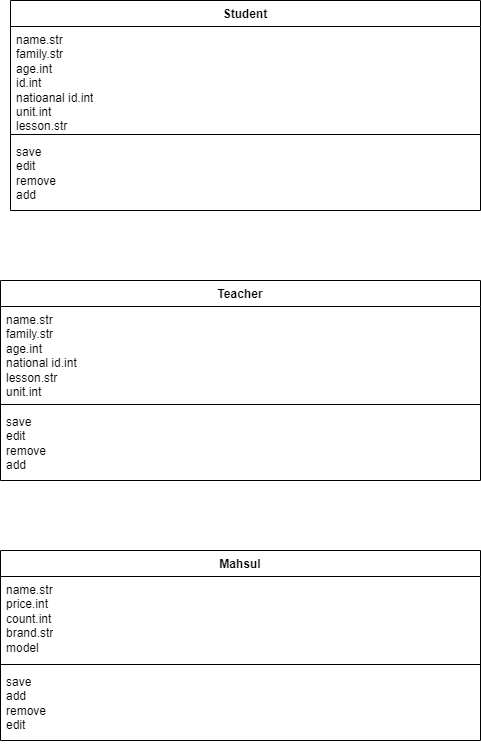

The diagram above was exported from draw.io. Its source (the exported page's mxGraphModel, read from the mxfile embedded in the PNG):
<mxGraphModel dx="1462" dy="647" grid="1" gridSize="10" guides="1" tooltips="1" connect="1" arrows="1" fold="1" page="1" pageScale="1" pageWidth="850" pageHeight="1100" math="0" shadow="0">
  <root>
    <mxCell id="0" />
    <mxCell id="1" parent="0" />
    <mxCell id="8hJ34_EcMncHHkIgX8ag-17" value="Student" style="swimlane;align=center;verticalAlign=top;childLayout=stackLayout;horizontal=1;startSize=26;horizontalStack=0;resizeParent=1;resizeParentMax=0;resizeLast=0;collapsible=1;marginBottom=0;whiteSpace=wrap;html=1;" parent="1" vertex="1">
      <mxGeometry x="170" y="110" width="470" height="210" as="geometry" />
    </mxCell>
    <object label="name.str&lt;div&gt;family.str&lt;/div&gt;&lt;div&gt;age.int&lt;/div&gt;&lt;div&gt;id.int&lt;/div&gt;&lt;div&gt;natioanal id.int&lt;/div&gt;&lt;div&gt;unit.int&lt;/div&gt;&lt;div&gt;lesson.str&lt;/div&gt;" id="8hJ34_EcMncHHkIgX8ag-18">
      <mxCell style="text;strokeColor=none;fillColor=none;align=left;verticalAlign=top;spacingLeft=4;spacingRight=4;overflow=hidden;rotatable=0;points=[[0,0.5],[1,0.5]];portConstraint=eastwest;whiteSpace=wrap;html=1;" parent="8hJ34_EcMncHHkIgX8ag-17" vertex="1">
        <mxGeometry y="26" width="470" height="104" as="geometry" />
      </mxCell>
    </object>
    <mxCell id="8hJ34_EcMncHHkIgX8ag-19" value="" style="line;strokeWidth=1;fillColor=none;align=left;verticalAlign=middle;spacingTop=-1;spacingLeft=3;spacingRight=3;rotatable=0;labelPosition=right;points=[];portConstraint=eastwest;strokeColor=inherit;" parent="8hJ34_EcMncHHkIgX8ag-17" vertex="1">
      <mxGeometry y="130" width="470" height="8" as="geometry" />
    </mxCell>
    <mxCell id="8hJ34_EcMncHHkIgX8ag-20" value="save&lt;div&gt;edit&lt;/div&gt;&lt;div&gt;remove&lt;/div&gt;&lt;div&gt;add&lt;/div&gt;" style="text;strokeColor=none;fillColor=none;align=left;verticalAlign=top;spacingLeft=4;spacingRight=4;overflow=hidden;rotatable=0;points=[[0,0.5],[1,0.5]];portConstraint=eastwest;whiteSpace=wrap;html=1;" parent="8hJ34_EcMncHHkIgX8ag-17" vertex="1">
      <mxGeometry y="138" width="470" height="72" as="geometry" />
    </mxCell>
    <mxCell id="KSZtmWkIH6s2EyshWdX1-2" value="Teacher" style="swimlane;fontStyle=1;align=center;verticalAlign=top;childLayout=stackLayout;horizontal=1;startSize=26;horizontalStack=0;resizeParent=1;resizeParentMax=0;resizeLast=0;collapsible=1;marginBottom=0;whiteSpace=wrap;html=1;" vertex="1" parent="1">
      <mxGeometry x="160" y="390" width="480" height="200" as="geometry" />
    </mxCell>
    <mxCell id="KSZtmWkIH6s2EyshWdX1-3" value="name.str&lt;div&gt;family.str&lt;/div&gt;&lt;div&gt;age.int&lt;/div&gt;&lt;div&gt;national id.int&lt;/div&gt;&lt;div&gt;lesson.str&lt;/div&gt;&lt;div&gt;unit.int&lt;/div&gt;" style="text;strokeColor=none;fillColor=none;align=left;verticalAlign=top;spacingLeft=4;spacingRight=4;overflow=hidden;rotatable=0;points=[[0,0.5],[1,0.5]];portConstraint=eastwest;whiteSpace=wrap;html=1;" vertex="1" parent="KSZtmWkIH6s2EyshWdX1-2">
      <mxGeometry y="26" width="480" height="94" as="geometry" />
    </mxCell>
    <mxCell id="KSZtmWkIH6s2EyshWdX1-4" value="" style="line;strokeWidth=1;fillColor=none;align=left;verticalAlign=middle;spacingTop=-1;spacingLeft=3;spacingRight=3;rotatable=0;labelPosition=right;points=[];portConstraint=eastwest;strokeColor=inherit;" vertex="1" parent="KSZtmWkIH6s2EyshWdX1-2">
      <mxGeometry y="120" width="480" height="8" as="geometry" />
    </mxCell>
    <mxCell id="KSZtmWkIH6s2EyshWdX1-5" value="save&lt;div&gt;edit&lt;/div&gt;&lt;div&gt;remove&lt;/div&gt;&lt;div&gt;add&lt;/div&gt;" style="text;strokeColor=none;fillColor=none;align=left;verticalAlign=top;spacingLeft=4;spacingRight=4;overflow=hidden;rotatable=0;points=[[0,0.5],[1,0.5]];portConstraint=eastwest;whiteSpace=wrap;html=1;" vertex="1" parent="KSZtmWkIH6s2EyshWdX1-2">
      <mxGeometry y="128" width="480" height="72" as="geometry" />
    </mxCell>
    <mxCell id="KSZtmWkIH6s2EyshWdX1-6" value="Mahsul" style="swimlane;fontStyle=1;align=center;verticalAlign=top;childLayout=stackLayout;horizontal=1;startSize=26;horizontalStack=0;resizeParent=1;resizeParentMax=0;resizeLast=0;collapsible=1;marginBottom=0;whiteSpace=wrap;html=1;" vertex="1" parent="1">
      <mxGeometry x="160" y="660" width="480" height="190" as="geometry" />
    </mxCell>
    <mxCell id="KSZtmWkIH6s2EyshWdX1-7" value="name.str&lt;div&gt;price.int&lt;/div&gt;&lt;div&gt;count.int&lt;/div&gt;&lt;div&gt;brand.str&lt;/div&gt;&lt;div&gt;model&lt;/div&gt;" style="text;strokeColor=none;fillColor=none;align=left;verticalAlign=top;spacingLeft=4;spacingRight=4;overflow=hidden;rotatable=0;points=[[0,0.5],[1,0.5]];portConstraint=eastwest;whiteSpace=wrap;html=1;" vertex="1" parent="KSZtmWkIH6s2EyshWdX1-6">
      <mxGeometry y="26" width="480" height="84" as="geometry" />
    </mxCell>
    <mxCell id="KSZtmWkIH6s2EyshWdX1-8" value="" style="line;strokeWidth=1;fillColor=none;align=left;verticalAlign=middle;spacingTop=-1;spacingLeft=3;spacingRight=3;rotatable=0;labelPosition=right;points=[];portConstraint=eastwest;strokeColor=inherit;" vertex="1" parent="KSZtmWkIH6s2EyshWdX1-6">
      <mxGeometry y="110" width="480" height="8" as="geometry" />
    </mxCell>
    <mxCell id="KSZtmWkIH6s2EyshWdX1-9" value="save&lt;div&gt;add&lt;/div&gt;&lt;div&gt;remove&lt;/div&gt;&lt;div&gt;edit&lt;/div&gt;" style="text;strokeColor=none;fillColor=none;align=left;verticalAlign=top;spacingLeft=4;spacingRight=4;overflow=hidden;rotatable=0;points=[[0,0.5],[1,0.5]];portConstraint=eastwest;whiteSpace=wrap;html=1;" vertex="1" parent="KSZtmWkIH6s2EyshWdX1-6">
      <mxGeometry y="118" width="480" height="72" as="geometry" />
    </mxCell>
  </root>
</mxGraphModel>